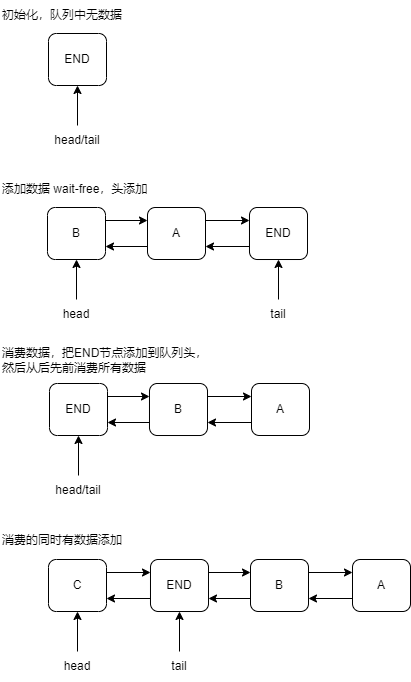

The diagram above was exported from draw.io. Its source (the exported page's mxGraphModel, read from the mxfile embedded in the PNG):
<mxGraphModel dx="1434" dy="788" grid="0" gridSize="10" guides="1" tooltips="1" connect="1" arrows="1" fold="1" page="0" pageScale="1" pageWidth="827" pageHeight="1169" math="0" shadow="0">
  <root>
    <mxCell id="0" />
    <mxCell id="1" parent="0" />
    <mxCell id="dlmQnBgUj-GLRrlVRtDC-1" value="END" style="rounded=1;whiteSpace=wrap;html=1;" parent="1" vertex="1">
      <mxGeometry x="63" y="214" width="58" height="52" as="geometry" />
    </mxCell>
    <mxCell id="dlmQnBgUj-GLRrlVRtDC-2" value="初始化，队列中无数据" style="text;html=1;strokeColor=none;fillColor=none;align=left;verticalAlign=middle;whiteSpace=wrap;rounded=0;" parent="1" vertex="1">
      <mxGeometry x="15" y="181" width="173" height="29" as="geometry" />
    </mxCell>
    <mxCell id="dlmQnBgUj-GLRrlVRtDC-5" style="edgeStyle=orthogonalEdgeStyle;rounded=0;orthogonalLoop=1;jettySize=auto;html=1;exitX=0.5;exitY=0;exitDx=0;exitDy=0;entryX=0.5;entryY=1;entryDx=0;entryDy=0;" parent="1" source="dlmQnBgUj-GLRrlVRtDC-4" target="dlmQnBgUj-GLRrlVRtDC-1" edge="1">
      <mxGeometry relative="1" as="geometry" />
    </mxCell>
    <mxCell id="dlmQnBgUj-GLRrlVRtDC-4" value="head/tail" style="text;html=1;strokeColor=none;fillColor=none;align=center;verticalAlign=middle;whiteSpace=wrap;rounded=0;" parent="1" vertex="1">
      <mxGeometry x="62" y="306" width="60" height="30" as="geometry" />
    </mxCell>
    <mxCell id="dlmQnBgUj-GLRrlVRtDC-6" value="添加数据 wait-free，头添加" style="text;html=1;strokeColor=none;fillColor=none;align=left;verticalAlign=middle;whiteSpace=wrap;rounded=0;" parent="1" vertex="1">
      <mxGeometry x="15" y="361" width="205" height="17" as="geometry" />
    </mxCell>
    <mxCell id="dlmQnBgUj-GLRrlVRtDC-16" style="edgeStyle=orthogonalEdgeStyle;rounded=0;orthogonalLoop=1;jettySize=auto;html=1;exitX=1;exitY=0.25;exitDx=0;exitDy=0;entryX=0;entryY=0.25;entryDx=0;entryDy=0;" parent="1" source="dlmQnBgUj-GLRrlVRtDC-7" target="dlmQnBgUj-GLRrlVRtDC-10" edge="1">
      <mxGeometry relative="1" as="geometry" />
    </mxCell>
    <mxCell id="dlmQnBgUj-GLRrlVRtDC-7" value="B" style="rounded=1;whiteSpace=wrap;html=1;" parent="1" vertex="1">
      <mxGeometry x="62" y="388" width="58" height="52" as="geometry" />
    </mxCell>
    <mxCell id="dlmQnBgUj-GLRrlVRtDC-8" style="edgeStyle=orthogonalEdgeStyle;rounded=0;orthogonalLoop=1;jettySize=auto;html=1;exitX=0.5;exitY=0;exitDx=0;exitDy=0;entryX=0.5;entryY=1;entryDx=0;entryDy=0;" parent="1" source="dlmQnBgUj-GLRrlVRtDC-9" target="dlmQnBgUj-GLRrlVRtDC-7" edge="1">
      <mxGeometry relative="1" as="geometry" />
    </mxCell>
    <mxCell id="dlmQnBgUj-GLRrlVRtDC-9" value="head" style="text;html=1;strokeColor=none;fillColor=none;align=center;verticalAlign=middle;whiteSpace=wrap;rounded=0;" parent="1" vertex="1">
      <mxGeometry x="61" y="480" width="60" height="30" as="geometry" />
    </mxCell>
    <mxCell id="dlmQnBgUj-GLRrlVRtDC-17" style="edgeStyle=orthogonalEdgeStyle;rounded=0;orthogonalLoop=1;jettySize=auto;html=1;exitX=0;exitY=0.75;exitDx=0;exitDy=0;entryX=1;entryY=0.75;entryDx=0;entryDy=0;" parent="1" source="dlmQnBgUj-GLRrlVRtDC-10" target="dlmQnBgUj-GLRrlVRtDC-7" edge="1">
      <mxGeometry relative="1" as="geometry" />
    </mxCell>
    <mxCell id="dlmQnBgUj-GLRrlVRtDC-18" style="edgeStyle=orthogonalEdgeStyle;rounded=0;orthogonalLoop=1;jettySize=auto;html=1;exitX=1;exitY=0.25;exitDx=0;exitDy=0;entryX=0;entryY=0.25;entryDx=0;entryDy=0;" parent="1" source="dlmQnBgUj-GLRrlVRtDC-10" target="dlmQnBgUj-GLRrlVRtDC-13" edge="1">
      <mxGeometry relative="1" as="geometry" />
    </mxCell>
    <mxCell id="dlmQnBgUj-GLRrlVRtDC-10" value="A" style="rounded=1;whiteSpace=wrap;html=1;" parent="1" vertex="1">
      <mxGeometry x="162" y="388" width="58" height="52" as="geometry" />
    </mxCell>
    <mxCell id="dlmQnBgUj-GLRrlVRtDC-19" style="edgeStyle=orthogonalEdgeStyle;rounded=0;orthogonalLoop=1;jettySize=auto;html=1;exitX=0;exitY=0.75;exitDx=0;exitDy=0;entryX=1;entryY=0.75;entryDx=0;entryDy=0;" parent="1" source="dlmQnBgUj-GLRrlVRtDC-13" target="dlmQnBgUj-GLRrlVRtDC-10" edge="1">
      <mxGeometry relative="1" as="geometry">
        <mxPoint x="235" y="427" as="targetPoint" />
      </mxGeometry>
    </mxCell>
    <mxCell id="dlmQnBgUj-GLRrlVRtDC-13" value="END" style="rounded=1;whiteSpace=wrap;html=1;" parent="1" vertex="1">
      <mxGeometry x="264" y="388" width="58" height="52" as="geometry" />
    </mxCell>
    <mxCell id="dlmQnBgUj-GLRrlVRtDC-14" style="edgeStyle=orthogonalEdgeStyle;rounded=0;orthogonalLoop=1;jettySize=auto;html=1;exitX=0.5;exitY=0;exitDx=0;exitDy=0;entryX=0.5;entryY=1;entryDx=0;entryDy=0;" parent="1" source="dlmQnBgUj-GLRrlVRtDC-15" target="dlmQnBgUj-GLRrlVRtDC-13" edge="1">
      <mxGeometry relative="1" as="geometry" />
    </mxCell>
    <mxCell id="dlmQnBgUj-GLRrlVRtDC-15" value="tail" style="text;html=1;strokeColor=none;fillColor=none;align=center;verticalAlign=middle;whiteSpace=wrap;rounded=0;" parent="1" vertex="1">
      <mxGeometry x="263" y="480" width="60" height="30" as="geometry" />
    </mxCell>
    <mxCell id="dlmQnBgUj-GLRrlVRtDC-20" value="消费数据，把END节点添加到队列头，然后从后先前消费所有数据" style="text;html=1;strokeColor=none;fillColor=none;align=left;verticalAlign=middle;whiteSpace=wrap;rounded=0;" parent="1" vertex="1">
      <mxGeometry x="15" y="532" width="213" height="17" as="geometry" />
    </mxCell>
    <mxCell id="dlmQnBgUj-GLRrlVRtDC-23" style="edgeStyle=orthogonalEdgeStyle;rounded=0;orthogonalLoop=1;jettySize=auto;html=1;exitX=1;exitY=0.25;exitDx=0;exitDy=0;entryX=0;entryY=0.25;entryDx=0;entryDy=0;" parent="1" source="dlmQnBgUj-GLRrlVRtDC-24" target="dlmQnBgUj-GLRrlVRtDC-29" edge="1">
      <mxGeometry relative="1" as="geometry" />
    </mxCell>
    <mxCell id="dlmQnBgUj-GLRrlVRtDC-24" value="END" style="rounded=1;whiteSpace=wrap;html=1;" parent="1" vertex="1">
      <mxGeometry x="64" y="564" width="58" height="52" as="geometry" />
    </mxCell>
    <mxCell id="dlmQnBgUj-GLRrlVRtDC-25" style="edgeStyle=orthogonalEdgeStyle;rounded=0;orthogonalLoop=1;jettySize=auto;html=1;exitX=0.5;exitY=0;exitDx=0;exitDy=0;entryX=0.5;entryY=1;entryDx=0;entryDy=0;" parent="1" source="dlmQnBgUj-GLRrlVRtDC-26" target="dlmQnBgUj-GLRrlVRtDC-24" edge="1">
      <mxGeometry relative="1" as="geometry" />
    </mxCell>
    <mxCell id="dlmQnBgUj-GLRrlVRtDC-26" value="head/tail" style="text;html=1;strokeColor=none;fillColor=none;align=center;verticalAlign=middle;whiteSpace=wrap;rounded=0;" parent="1" vertex="1">
      <mxGeometry x="63" y="656" width="60" height="30" as="geometry" />
    </mxCell>
    <mxCell id="dlmQnBgUj-GLRrlVRtDC-27" style="edgeStyle=orthogonalEdgeStyle;rounded=0;orthogonalLoop=1;jettySize=auto;html=1;exitX=0;exitY=0.75;exitDx=0;exitDy=0;entryX=1;entryY=0.75;entryDx=0;entryDy=0;" parent="1" source="dlmQnBgUj-GLRrlVRtDC-29" target="dlmQnBgUj-GLRrlVRtDC-24" edge="1">
      <mxGeometry relative="1" as="geometry" />
    </mxCell>
    <mxCell id="dlmQnBgUj-GLRrlVRtDC-28" style="edgeStyle=orthogonalEdgeStyle;rounded=0;orthogonalLoop=1;jettySize=auto;html=1;exitX=1;exitY=0.25;exitDx=0;exitDy=0;entryX=0;entryY=0.25;entryDx=0;entryDy=0;" parent="1" source="dlmQnBgUj-GLRrlVRtDC-29" target="dlmQnBgUj-GLRrlVRtDC-31" edge="1">
      <mxGeometry relative="1" as="geometry" />
    </mxCell>
    <mxCell id="dlmQnBgUj-GLRrlVRtDC-29" value="B" style="rounded=1;whiteSpace=wrap;html=1;" parent="1" vertex="1">
      <mxGeometry x="164" y="564" width="58" height="52" as="geometry" />
    </mxCell>
    <mxCell id="dlmQnBgUj-GLRrlVRtDC-30" style="edgeStyle=orthogonalEdgeStyle;rounded=0;orthogonalLoop=1;jettySize=auto;html=1;exitX=0;exitY=0.75;exitDx=0;exitDy=0;entryX=1;entryY=0.75;entryDx=0;entryDy=0;" parent="1" source="dlmQnBgUj-GLRrlVRtDC-31" target="dlmQnBgUj-GLRrlVRtDC-29" edge="1">
      <mxGeometry relative="1" as="geometry">
        <mxPoint x="237" y="603" as="targetPoint" />
      </mxGeometry>
    </mxCell>
    <mxCell id="dlmQnBgUj-GLRrlVRtDC-31" value="A" style="rounded=1;whiteSpace=wrap;html=1;" parent="1" vertex="1">
      <mxGeometry x="266" y="564" width="58" height="52" as="geometry" />
    </mxCell>
    <mxCell id="dlmQnBgUj-GLRrlVRtDC-34" value="消费的同时有数据添加" style="text;html=1;strokeColor=none;fillColor=none;align=left;verticalAlign=middle;whiteSpace=wrap;rounded=0;" parent="1" vertex="1">
      <mxGeometry x="15" y="712" width="205" height="17" as="geometry" />
    </mxCell>
    <mxCell id="dlmQnBgUj-GLRrlVRtDC-35" style="edgeStyle=orthogonalEdgeStyle;rounded=0;orthogonalLoop=1;jettySize=auto;html=1;exitX=1;exitY=0.25;exitDx=0;exitDy=0;entryX=0;entryY=0.25;entryDx=0;entryDy=0;" parent="1" source="dlmQnBgUj-GLRrlVRtDC-36" target="dlmQnBgUj-GLRrlVRtDC-41" edge="1">
      <mxGeometry relative="1" as="geometry" />
    </mxCell>
    <mxCell id="dlmQnBgUj-GLRrlVRtDC-53" style="edgeStyle=orthogonalEdgeStyle;rounded=0;orthogonalLoop=1;jettySize=auto;html=1;exitX=0;exitY=0.75;exitDx=0;exitDy=0;entryX=1;entryY=0.75;entryDx=0;entryDy=0;" parent="1" source="dlmQnBgUj-GLRrlVRtDC-36" target="dlmQnBgUj-GLRrlVRtDC-49" edge="1">
      <mxGeometry relative="1" as="geometry" />
    </mxCell>
    <mxCell id="dlmQnBgUj-GLRrlVRtDC-36" value="END" style="rounded=1;whiteSpace=wrap;html=1;" parent="1" vertex="1">
      <mxGeometry x="165" y="740" width="58" height="52" as="geometry" />
    </mxCell>
    <mxCell id="dlmQnBgUj-GLRrlVRtDC-37" style="edgeStyle=orthogonalEdgeStyle;rounded=0;orthogonalLoop=1;jettySize=auto;html=1;exitX=0.5;exitY=0;exitDx=0;exitDy=0;entryX=0.5;entryY=1;entryDx=0;entryDy=0;" parent="1" source="dlmQnBgUj-GLRrlVRtDC-38" target="dlmQnBgUj-GLRrlVRtDC-36" edge="1">
      <mxGeometry relative="1" as="geometry" />
    </mxCell>
    <mxCell id="dlmQnBgUj-GLRrlVRtDC-38" value="tail" style="text;html=1;strokeColor=none;fillColor=none;align=center;verticalAlign=middle;whiteSpace=wrap;rounded=0;" parent="1" vertex="1">
      <mxGeometry x="164" y="832" width="60" height="30" as="geometry" />
    </mxCell>
    <mxCell id="dlmQnBgUj-GLRrlVRtDC-39" style="edgeStyle=orthogonalEdgeStyle;rounded=0;orthogonalLoop=1;jettySize=auto;html=1;exitX=0;exitY=0.75;exitDx=0;exitDy=0;entryX=1;entryY=0.75;entryDx=0;entryDy=0;" parent="1" source="dlmQnBgUj-GLRrlVRtDC-41" target="dlmQnBgUj-GLRrlVRtDC-36" edge="1">
      <mxGeometry relative="1" as="geometry" />
    </mxCell>
    <mxCell id="dlmQnBgUj-GLRrlVRtDC-40" style="edgeStyle=orthogonalEdgeStyle;rounded=0;orthogonalLoop=1;jettySize=auto;html=1;exitX=1;exitY=0.25;exitDx=0;exitDy=0;entryX=0;entryY=0.25;entryDx=0;entryDy=0;" parent="1" source="dlmQnBgUj-GLRrlVRtDC-41" target="dlmQnBgUj-GLRrlVRtDC-43" edge="1">
      <mxGeometry relative="1" as="geometry" />
    </mxCell>
    <mxCell id="dlmQnBgUj-GLRrlVRtDC-41" value="B" style="rounded=1;whiteSpace=wrap;html=1;" parent="1" vertex="1">
      <mxGeometry x="265" y="740" width="58" height="52" as="geometry" />
    </mxCell>
    <mxCell id="dlmQnBgUj-GLRrlVRtDC-42" style="edgeStyle=orthogonalEdgeStyle;rounded=0;orthogonalLoop=1;jettySize=auto;html=1;exitX=0;exitY=0.75;exitDx=0;exitDy=0;entryX=1;entryY=0.75;entryDx=0;entryDy=0;" parent="1" source="dlmQnBgUj-GLRrlVRtDC-43" target="dlmQnBgUj-GLRrlVRtDC-41" edge="1">
      <mxGeometry relative="1" as="geometry">
        <mxPoint x="338" y="779" as="targetPoint" />
      </mxGeometry>
    </mxCell>
    <mxCell id="dlmQnBgUj-GLRrlVRtDC-43" value="A" style="rounded=1;whiteSpace=wrap;html=1;" parent="1" vertex="1">
      <mxGeometry x="367" y="740" width="58" height="52" as="geometry" />
    </mxCell>
    <mxCell id="dlmQnBgUj-GLRrlVRtDC-52" style="edgeStyle=orthogonalEdgeStyle;rounded=0;orthogonalLoop=1;jettySize=auto;html=1;exitX=1;exitY=0.25;exitDx=0;exitDy=0;entryX=0;entryY=0.25;entryDx=0;entryDy=0;" parent="1" source="dlmQnBgUj-GLRrlVRtDC-49" target="dlmQnBgUj-GLRrlVRtDC-36" edge="1">
      <mxGeometry relative="1" as="geometry" />
    </mxCell>
    <mxCell id="dlmQnBgUj-GLRrlVRtDC-49" value="C" style="rounded=1;whiteSpace=wrap;html=1;" parent="1" vertex="1">
      <mxGeometry x="63" y="740" width="58" height="52" as="geometry" />
    </mxCell>
    <mxCell id="dlmQnBgUj-GLRrlVRtDC-50" style="edgeStyle=orthogonalEdgeStyle;rounded=0;orthogonalLoop=1;jettySize=auto;html=1;exitX=0.5;exitY=0;exitDx=0;exitDy=0;entryX=0.5;entryY=1;entryDx=0;entryDy=0;" parent="1" source="dlmQnBgUj-GLRrlVRtDC-51" target="dlmQnBgUj-GLRrlVRtDC-49" edge="1">
      <mxGeometry relative="1" as="geometry" />
    </mxCell>
    <mxCell id="dlmQnBgUj-GLRrlVRtDC-51" value="head" style="text;html=1;strokeColor=none;fillColor=none;align=center;verticalAlign=middle;whiteSpace=wrap;rounded=0;" parent="1" vertex="1">
      <mxGeometry x="62" y="832" width="60" height="30" as="geometry" />
    </mxCell>
  </root>
</mxGraphModel>